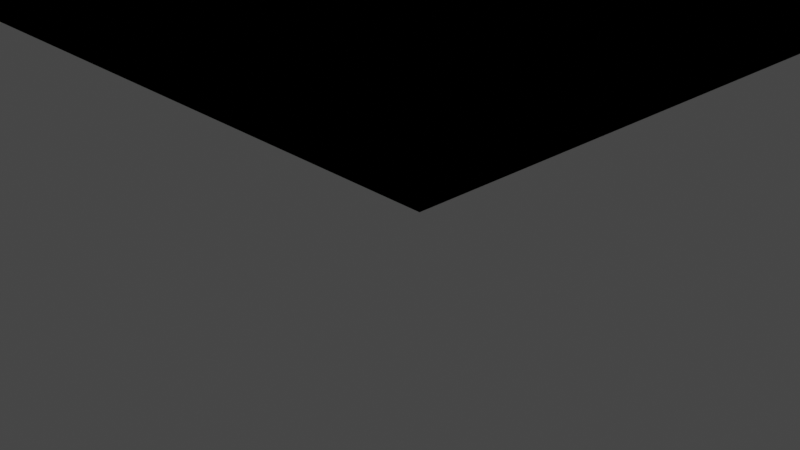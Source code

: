# Source: Lift.blend  (saved by Blender 3.1.7; exported with 4.5.12 LTS)
import bpy
from mathutils import Matrix  # noqa: F401  (used for matrix-valued properties, if any)

bpy.ops.wm.read_factory_settings(use_empty=True)
scene = bpy.context.scene
scene.name = 'Scene'

# ---- collections
col_collection = bpy.data.collections.new('Collection'); scene.collection.children.link(col_collection)

# ---- materials (node trees are filled in below, after node groups)
mat_material = bpy.data.materials.new('Material')
mat_material.alpha_threshold = 0.0
mat_material.use_transparent_shadow = False
mat_material.line_color = (0.0, 0.0, 0.0, 1.0)

# ---- material node trees
mat_material.use_nodes = True; mat_material.node_tree.nodes.clear()
_N = mat_material.node_tree.nodes; _L = mat_material.node_tree.links
n0 = _N.new('ShaderNodeOutputMaterial'); n0.name = 'Material Output'; n0.location = (300, 300)
n1 = _N.new('ShaderNodeBsdfPrincipled'); n1.name = 'Principled BSDF'; n1.location = (10, 300)
n1.distribution = 'GGX'
n1.subsurface_method = 'RANDOM_WALK_SKIN'
n1.inputs[2].default_value = 0.4
n1.inputs[3].default_value = 1.45
n1.inputs[27].default_value = (0.0, 0.0, 0.0, 1.0)
n1.inputs[28].default_value = 1.0
_L.new(n1.outputs[0], n0.inputs[0])
n0.is_active_output = True

# ---- world
world_world = bpy.data.worlds.new('World'); scene.world = world_world
world_world.use_nodes = True; world_world.node_tree.nodes.clear()
_N = world_world.node_tree.nodes; _L = world_world.node_tree.links
n0 = _N.new('ShaderNodeOutputWorld'); n0.name = 'World Output'; n0.location = (300, 300)
n1 = _N.new('ShaderNodeBackground'); n1.name = 'Background'; n1.location = (10, 300)
n1.inputs[0].default_value = (0.05088, 0.05088, 0.05088, 1.0)
_L.new(n1.outputs[0], n0.inputs[0])
n0.is_active_output = True
world_world.color = (0.05088, 0.05088, 0.05088)
world_world.use_sun_shadow = False
world_world.sun_shadow_jitter_overblur = 0.0

# ---- cameras
cam_camera = bpy.data.cameras.new('Camera')
cam_camera.clip_end = 100.0
cam_camera.ortho_scale = 7.314

# ---- lights
light_light = bpy.data.lights.new('Light', 'POINT')
light_light.transmission_factor = 0.0
light_light.energy = 1000.0
light_light.shadow_soft_size = 0.1
light_light.shadow_maximum_resolution = 0.006
light_light.use_absolute_resolution = True

# ---- meshes
me_cube = bpy.data.meshes.new('Cube')
me_cube.from_pydata([(1.0, 1.0, 1.0), (1.0, 1.0, -1.0), (1.0, -1.0, 1.0), (1.0, -1.0, -1.0), (-1.0, 1.0, 1.0), (-1.0, 1.0, -1.0), (-1.0, -1.0, 1.0), (-1.0, -1.0, -1.0), (0.0, 1.0, -1.0), (0.0, -1.0, 1.0), (0.0, -1.0, -1.0), (0.0, 1.0, 1.0), (0.5, -1.0, -1.0), (0.5, 1.0, 1.0), (0.5, 1.0, -1.0), (0.5, -1.0, 1.0), (-0.5, 1.0, -1.0), (-0.5, -1.0, 1.0), (-0.5, -1.0, -1.0), (-0.5, 1.0, 1.0), (1.0, 1.0, -0.2308), (-1.0, -1.0, -0.2308), (1.0, -1.0, -0.2308), (-1.0, 1.0, -0.2308), (0.0, 1.0, -0.2308), (0.0, -1.0, -0.2308), (0.5, -1.0, -0.2308), (0.5, 1.0, -0.2308), (-0.5, 1.0, -0.2308), (-0.5, -1.0, -0.2308)], [], [(19, 4, 6, 17), (29, 17, 6, 21), (21, 6, 4, 23), (14, 1, 3, 12), (20, 0, 2, 22), (27, 13, 0, 20), (16, 8, 10, 18), (26, 15, 9, 25), (13, 11, 9, 15), (0, 13, 15, 2), (22, 2, 15, 26), (8, 14, 12, 10), (5, 16, 18, 7), (23, 4, 19, 28), (25, 9, 17, 29), (11, 19, 17, 9), (10, 25, 29, 18), (5, 23, 28, 16), (8, 24, 27, 14), (3, 22, 26, 12), (12, 26, 25, 10), (16, 28, 24, 8), (14, 27, 20, 1), (1, 20, 22, 3), (7, 21, 23, 5), (18, 29, 21, 7)])
_uv = me_cube.uv_layers.new(name='UVMap')
_uv.uv.foreach_set('vector', [0.8125, 0.5, 0.875, 0.5, 0.875, 0.75, 0.8125, 0.75, 0.4712, 0.9375, 0.625, 0.9375, 0.625, 1.0, 0.4712, 1.0, 0.4712, 0.0, 0.625, 0.0, 0.625, 0.25, 0.4712, 0.25, 0.3125, 0.5, 0.375, 0.5, 0.375, 0.75, 0.3125, 0.75, 0.4712, 0.5, 0.625, 0.5, 0.625, 0.75, 0.4712, 0.75, 0.4712, 0.4375, 0.625, 0.4375, 0.625, 0.5, 0.4712, 0.5, 0.1875, 0.5, 0.25, 0.5, 0.25, 0.75, 0.1875, 0.75, 0.4712, 0.8125, 0.625, 0.8125, 0.625, 0.875, 0.4712, 0.875, 0.6875, 0.5, 0.75, 0.5, 0.75, 0.75, 0.6875, 0.75, 0.625, 0.5, 0.6875, 0.5, 0.6875, 0.75, 0.625, 0.75, 0.4712, 0.75, 0.625, 0.75, 0.625, 0.8125, 0.4712, 0.8125, 0.25, 0.5, 0.3125, 0.5, 0.3125, 0.75, 0.25, 0.75, 0.125, 0.5, 0.1875, 0.5, 0.1875, 0.75, 0.125, 0.75, 0.4712, 0.25, 0.625, 0.25, 0.625, 0.3125, 0.4712, 0.3125, 0.4712, 0.875, 0.625, 0.875, 0.625, 0.9375, 0.4712, 0.9375, 0.75, 0.5, 0.8125, 0.5, 0.8125, 0.75, 0.75, 0.75, 0.375, 0.875, 0.4712, 0.875, 0.4712, 0.9375, 0.375, 0.9375, 0.375, 0.25, 0.4712, 0.25, 0.4712, 0.3125, 0.375, 0.3125, 0.375, 0.375, 0.4712, 0.375, 0.4712, 0.4375, 0.375, 0.4375, 0.375, 0.75, 0.4712, 0.75, 0.4712, 0.8125, 0.375, 0.8125, 0.375, 0.8125, 0.4712, 0.8125, 0.4712, 0.875, 0.375, 0.875, 0.375, 0.3125, 0.4712, 0.3125, 0.4712, 0.375, 0.375, 0.375, 0.375, 0.4375, 0.4712, 0.4375, 0.4712, 0.5, 0.375, 0.5, 0.375, 0.5, 0.4712, 0.5, 0.4712, 0.75, 0.375, 0.75, 0.375, 0.0, 0.4712, 0.0, 0.4712, 0.25, 0.375, 0.25, 0.375, 0.9375, 0.4712, 0.9375, 0.4712, 1.0, 0.375, 1.0])
me_cube.materials.append(mat_material)
me_cube.use_remesh_preserve_volume = False
me_cube.use_remesh_preserve_attributes = False
me_cube.use_mirror_vertex_groups = False
me_cube.update()
me_cube_001 = bpy.data.meshes.new('Cube.001')
me_cube_001.from_pydata([(1.0, 1.0, 1.0), (1.0, 1.0, -1.0), (1.0, -1.0, 1.0), (1.0, -1.0, -1.0), (-1.0, 1.0, 1.0), (-1.0, 1.0, -1.0), (-1.0, -1.0, 1.0), (-1.0, -1.0, -1.0), (0.0, 1.0, -1.0), (0.0, -1.0, -1.0), (0.5, -1.0, -1.0), (0.5, 1.0, 1.0), (0.5, 1.0, -1.0), (0.5, -1.0, 1.0), (-0.5, 1.0, -1.0), (-0.5, -1.0, 1.0), (-0.5, -1.0, -1.0), (-0.5, 1.0, 1.0), (1.0, 1.0, -0.2308), (-1.0, -1.0, -0.2308), (1.0, -1.0, -0.2308), (-1.0, 1.0, -0.2308), (0.0, 1.0, -0.2308), (0.0, -1.0, -0.2308), (0.5, -1.0, -0.2308), (0.5, 1.0, -0.2308), (-0.5, 1.0, -0.2308), (-0.5, -1.0, -0.2308)], [], [(17, 4, 6, 15), (27, 15, 6, 19), (19, 6, 4, 21), (12, 1, 3, 10), (18, 0, 2, 20), (25, 11, 0, 18), (14, 8, 9, 16), (0, 11, 13, 2), (20, 2, 13, 24), (8, 12, 10, 9), (5, 14, 16, 7), (21, 4, 17, 26), (9, 23, 27, 16), (5, 21, 26, 14), (8, 22, 25, 12), (3, 20, 24, 10), (10, 24, 23, 9), (14, 26, 22, 8), (12, 25, 18, 1), (1, 18, 20, 3), (7, 19, 21, 5), (16, 27, 19, 7)])
_uv = me_cube_001.uv_layers.new(name='UVMap')
_uv.uv.foreach_set('vector', [0.8125, 0.5, 0.875, 0.5, 0.875, 0.75, 0.8125, 0.75, 0.4712, 0.9375, 0.625, 0.9375, 0.625, 1.0, 0.4712, 1.0, 0.4712, 0.0, 0.625, 0.0, 0.625, 0.25, 0.4712, 0.25, 0.3125, 0.5, 0.375, 0.5, 0.375, 0.75, 0.3125, 0.75, 0.4712, 0.5, 0.625, 0.5, 0.625, 0.75, 0.4712, 0.75, 0.4712, 0.4375, 0.625, 0.4375, 0.625, 0.5, 0.4712, 0.5, 0.1875, 0.5, 0.25, 0.5, 0.25, 0.75, 0.1875, 0.75, 0.625, 0.5, 0.6875, 0.5, 0.6875, 0.75, 0.625, 0.75, 0.4712, 0.75, 0.625, 0.75, 0.625, 0.8125, 0.4712, 0.8125, 0.25, 0.5, 0.3125, 0.5, 0.3125, 0.75, 0.25, 0.75, 0.125, 0.5, 0.1875, 0.5, 0.1875, 0.75, 0.125, 0.75, 0.4712, 0.25, 0.625, 0.25, 0.625, 0.3125, 0.4712, 0.3125, 0.375, 0.875, 0.4712, 0.875, 0.4712, 0.9375, 0.375, 0.9375, 0.375, 0.25, 0.4712, 0.25, 0.4712, 0.3125, 0.375, 0.3125, 0.375, 0.375, 0.4712, 0.375, 0.4712, 0.4375, 0.375, 0.4375, 0.375, 0.75, 0.4712, 0.75, 0.4712, 0.8125, 0.375, 0.8125, 0.375, 0.8125, 0.4712, 0.8125, 0.4712, 0.875, 0.375, 0.875, 0.375, 0.3125, 0.4712, 0.3125, 0.4712, 0.375, 0.375, 0.375, 0.375, 0.4375, 0.4712, 0.4375, 0.4712, 0.5, 0.375, 0.5, 0.375, 0.5, 0.4712, 0.5, 0.4712, 0.75, 0.375, 0.75, 0.375, 0.0, 0.4712, 0.0, 0.4712, 0.25, 0.375, 0.25, 0.375, 0.9375, 0.4712, 0.9375, 0.4712, 1.0, 0.375, 1.0])
me_cube_001.materials.append(mat_material)
me_cube_001.use_remesh_preserve_volume = False
me_cube_001.use_remesh_preserve_attributes = False
me_cube_001.use_mirror_vertex_groups = False
me_cube_001.update()
me_cube_002 = bpy.data.meshes.new('Cube.002')
me_cube_002.from_pydata([(-1.0, -1.0, -1.0), (-1.0, -1.0, 1.0), (-1.0, 1.0, -1.0), (-1.0, 1.0, 1.0), (1.0, -1.0, -1.0), (1.0, -1.0, 1.0), (1.0, 1.0, -1.0), (1.0, 1.0, 1.0)], [], [(0, 1, 3, 2), (2, 3, 7, 6), (6, 7, 5, 4), (4, 5, 1, 0), (2, 6, 4, 0), (7, 3, 1, 5)])
_uv = me_cube_002.uv_layers.new(name='UVMap')
_uv.uv.foreach_set('vector', [0.375, 0.0, 0.625, 0.0, 0.625, 0.25, 0.375, 0.25, 0.375, 0.25, 0.625, 0.25, 0.625, 0.5, 0.375, 0.5, 0.375, 0.5, 0.625, 0.5, 0.625, 0.75, 0.375, 0.75, 0.375, 0.75, 0.625, 0.75, 0.625, 1.0, 0.375, 1.0, 0.125, 0.5, 0.375, 0.5, 0.375, 0.75, 0.125, 0.75, 0.625, 0.5, 0.875, 0.5, 0.875, 0.75, 0.625, 0.75])
me_cube_002.use_remesh_fix_poles = True
me_cube_002.use_remesh_preserve_attributes = False
me_cube_002.update()
me_cube_003 = bpy.data.meshes.new('Cube.003')
me_cube_003.from_pydata([(-1.0, -1.0, -1.0), (-1.0, -1.0, 1.0), (-1.0, 1.0, -1.0), (-1.0, 1.0, 1.0), (1.0, -1.0, -1.0), (1.0, -1.0, 1.0), (1.0, 1.0, -1.0), (1.0, 1.0, 1.0)], [], [(0, 1, 3, 2), (2, 3, 7, 6), (6, 7, 5, 4), (4, 5, 1, 0), (2, 6, 4, 0), (7, 3, 1, 5)])
_uv = me_cube_003.uv_layers.new(name='UVMap')
_uv.uv.foreach_set('vector', [0.375, 0.0, 0.625, 0.0, 0.625, 0.25, 0.375, 0.25, 0.375, 0.25, 0.625, 0.25, 0.625, 0.5, 0.375, 0.5, 0.375, 0.5, 0.625, 0.5, 0.625, 0.75, 0.375, 0.75, 0.375, 0.75, 0.625, 0.75, 0.625, 1.0, 0.375, 1.0, 0.125, 0.5, 0.375, 0.5, 0.375, 0.75, 0.125, 0.75, 0.625, 0.5, 0.875, 0.5, 0.875, 0.75, 0.625, 0.75])
me_cube_003.use_remesh_fix_poles = True
me_cube_003.use_remesh_preserve_attributes = False
me_cube_003.update()
me_cube_005 = bpy.data.meshes.new('Cube.005')
me_cube_005.from_pydata([(-1.0, -1.0, -1.0), (-1.0, -1.0, 1.0), (-1.0, 1.0, -1.0), (-1.0, 1.0, 1.0), (1.0, -1.0, -1.0), (1.0, -1.0, 1.0), (1.0, 1.0, -1.0), (1.0, 1.0, 1.0), (0.03283, 1.0, 0.7575), (-0.6842, 1.0, 0.7575), (-0.6842, 1.0, -0.9973), (-0.6842, -1.0, 0.7575), (0.03283, -1.0, 0.7575), (-0.6842, -1.0, -0.9973), (0.0288, 1.0, -0.9973), (0.0288, 1.0, -0.9973), (0.03283, 1.0, 0.7575), (0.7459, 1.0, -0.9973), (0.7459, 1.0, 0.7575), (0.0288, -1.0, -0.9973), (0.0288, -1.0, -0.9973), (0.7459, -1.0, 0.7575), (0.03283, -1.0, 0.7575), (0.7459, -1.0, -0.9973)], [], [(0, 1, 3, 2), (16, 8, 9, 3, 7, 6, 2, 10, 15, 14, 17, 18), (2, 3, 9, 10), (6, 7, 5, 4), (1, 0, 13, 11), (13, 0, 4, 5, 1, 11, 12, 22, 21, 23, 19, 20), (2, 6, 4, 0), (7, 3, 1, 5), (22, 12, 8, 16), (13, 10, 9, 11), (10, 13, 20, 15), (9, 8, 12, 11), (21, 18, 17, 23), (20, 19, 14, 15), (23, 17, 14, 19), (18, 21, 22, 16)])
_uv = me_cube_005.uv_layers.new(name='UVMap')
_uv.uv.foreach_set('vector', [0.375, 0.0, 0.625, 0.0, 0.625, 0.25, 0.375, 0.25, 0.5947, 0.3791, 0.5947, 0.3791, 0.5947, 0.2895, 0.625, 0.25, 0.625, 0.5, 0.375, 0.5, 0.375, 0.25, 0.3753, 0.2895, 0.3753, 0.3786, 0.3753, 0.3786, 0.3753, 0.4682, 0.5947, 0.4682, 0.375, 0.25, 0.625, 0.25, 0.5947, 0.2895, 0.3753, 0.2895, 0.375, 0.5, 0.625, 0.5, 0.625, 0.75, 0.375, 0.75, 0.625, 1.0, 0.375, 1.0, 0.3753, 0.9605, 0.5947, 0.9605, 0.3753, 0.9605, 0.375, 1.0, 0.375, 0.75, 0.625, 0.75, 0.625, 1.0, 0.5947, 0.9605, 0.5947, 0.8709, 0.5947, 0.8709, 0.5947, 0.7818, 0.3753, 0.7818, 0.3753, 0.8714, 0.3753, 0.8714, 0.125, 0.5, 0.375, 0.5, 0.375, 0.75, 0.125, 0.75, 0.625, 0.5, 0.875, 0.5, 0.875, 0.75, 0.625, 0.75, 0.625, 0.1919, 0.625, 0.1919, 0.625, 0.1332, 0.625, 0.1332, 0.375, 0.5581, 0.375, 0.6168, 0.625, 0.6168, 0.625, 0.5581, 0.375, 0.6168, 0.375, 0.5581, 0.1264, 0.5581, 0.1264, 0.6168, 0.625, 0.6168, 0.875, 0.6168, 0.875, 0.5581, 0.625, 0.5581, 0.625, 0.1919, 0.625, 0.1332, 0.375, 0.1332, 0.375, 0.1919, 0.375, 0.5581, 0.375, 0.5581, 0.375, 0.6168, 0.375, 0.6168, 0.125, 0.5581, 0.125, 0.6168, 0.375, 0.6168, 0.375, 0.5581, 0.875, 0.6168, 0.875, 0.5581, 0.6264, 0.5581, 0.6264, 0.6168])
me_cube_005.use_remesh_fix_poles = True
me_cube_005.use_remesh_preserve_attributes = False
me_cube_005.update()
me_plane = bpy.data.meshes.new('Plane')
me_plane.from_pydata([(-1.0, -1.0, 0.0), (1.0, -1.0, 0.0), (-1.0, 1.0, 0.0), (1.0, 1.0, 0.0)], [], [(0, 1, 3, 2)])
_uv = me_plane.uv_layers.new(name='UVMap')
_uv.uv.foreach_set('vector', [0.0, 0.0, 1.0, 0.0, 1.0, 1.0, 0.0, 1.0])
me_plane.use_remesh_fix_poles = True
me_plane.use_remesh_preserve_attributes = False
me_plane.update()
me_cube_006 = bpy.data.meshes.new('Cube.006')
me_cube_006.from_pydata([(1.0, 1.0, 1.0), (1.0, 1.0, -1.0), (1.0, -1.0, 1.0), (1.0, -1.0, -1.0), (-1.0, 1.0, 1.0), (-1.0, 1.0, -1.0), (-1.0, -1.0, 1.0), (-1.0, -1.0, -1.0), (0.0, 1.0, -1.0), (0.0, -1.0, 1.0), (0.0, -1.0, -1.0), (0.0, 1.0, 1.0), (0.5, -1.0, -1.0), (0.5, 1.0, 1.0), (0.5, 1.0, -1.0), (0.5, -1.0, 1.0), (-0.5, 1.0, -1.0), (-0.5, -1.0, 1.0), (-0.5, -1.0, -1.0), (-0.5, 1.0, 1.0), (1.0, 1.0, -0.2308), (-1.0, -1.0, -0.2308), (1.0, -1.0, -0.2308), (-1.0, 1.0, -0.2308), (0.0, 1.0, -0.2308), (0.0, -1.0, -0.2308), (0.5, -1.0, -0.2308), (0.5, 1.0, -0.2308), (-0.5, 1.0, -0.2308), (-0.5, -1.0, -0.2308)], [], [(19, 17, 6, 4), (29, 21, 6, 17), (21, 23, 4, 6), (14, 12, 3, 1), (20, 22, 2, 0), (27, 20, 0, 13), (16, 18, 10, 8), (26, 25, 9, 15), (13, 15, 9, 11), (0, 2, 15, 13), (22, 26, 15, 2), (8, 10, 12, 14), (5, 7, 18, 16), (23, 28, 19, 4), (25, 29, 17, 9), (11, 9, 17, 19), (10, 18, 29, 25), (5, 16, 28, 23), (8, 14, 27, 24), (3, 12, 26, 22), (12, 10, 25, 26), (16, 8, 24, 28), (14, 1, 20, 27), (1, 3, 22, 20), (7, 5, 23, 21), (18, 7, 21, 29)])
_uv = me_cube_006.uv_layers.new(name='UVMap')
_uv.uv.foreach_set('vector', [0.8125, 0.5, 0.8125, 0.75, 0.875, 0.75, 0.875, 0.5, 0.4712, 0.9375, 0.4712, 1.0, 0.625, 1.0, 0.625, 0.9375, 0.4712, 0.0, 0.4712, 0.25, 0.625, 0.25, 0.625, 0.0, 0.3125, 0.5, 0.3125, 0.75, 0.375, 0.75, 0.375, 0.5, 0.4712, 0.5, 0.4712, 0.75, 0.625, 0.75, 0.625, 0.5, 0.4712, 0.4375, 0.4712, 0.5, 0.625, 0.5, 0.625, 0.4375, 0.1875, 0.5, 0.1875, 0.75, 0.25, 0.75, 0.25, 0.5, 0.4712, 0.8125, 0.4712, 0.875, 0.625, 0.875, 0.625, 0.8125, 0.6875, 0.5, 0.6875, 0.75, 0.75, 0.75, 0.75, 0.5, 0.625, 0.5, 0.625, 0.75, 0.6875, 0.75, 0.6875, 0.5, 0.4712, 0.75, 0.4712, 0.8125, 0.625, 0.8125, 0.625, 0.75, 0.25, 0.5, 0.25, 0.75, 0.3125, 0.75, 0.3125, 0.5, 0.125, 0.5, 0.125, 0.75, 0.1875, 0.75, 0.1875, 0.5, 0.4712, 0.25, 0.4712, 0.3125, 0.625, 0.3125, 0.625, 0.25, 0.4712, 0.875, 0.4712, 0.9375, 0.625, 0.9375, 0.625, 0.875, 0.75, 0.5, 0.75, 0.75, 0.8125, 0.75, 0.8125, 0.5, 0.375, 0.875, 0.375, 0.9375, 0.4712, 0.9375, 0.4712, 0.875, 0.375, 0.25, 0.375, 0.3125, 0.4712, 0.3125, 0.4712, 0.25, 0.375, 0.375, 0.375, 0.4375, 0.4712, 0.4375, 0.4712, 0.375, 0.375, 0.75, 0.375, 0.8125, 0.4712, 0.8125, 0.4712, 0.75, 0.375, 0.8125, 0.375, 0.875, 0.4712, 0.875, 0.4712, 0.8125, 0.375, 0.3125, 0.375, 0.375, 0.4712, 0.375, 0.4712, 0.3125, 0.375, 0.4375, 0.375, 0.5, 0.4712, 0.5, 0.4712, 0.4375, 0.375, 0.5, 0.375, 0.75, 0.4712, 0.75, 0.4712, 0.5, 0.375, 0.0, 0.375, 0.25, 0.4712, 0.25, 0.4712, 0.0, 0.375, 0.9375, 0.375, 1.0, 0.4712, 1.0, 0.4712, 0.9375])
me_cube_006.materials.append(mat_material)
me_cube_006.use_remesh_preserve_volume = False
me_cube_006.use_remesh_preserve_attributes = False
me_cube_006.use_mirror_vertex_groups = False
me_cube_006.update()
me_cube_007 = bpy.data.meshes.new('Cube.007')
me_cube_007.from_pydata([(1.0, 1.0, 1.0), (1.0, 1.0, -1.0), (1.0, -1.0, 1.0), (1.0, -1.0, -1.0), (-1.0, 1.0, 1.0), (-1.0, 1.0, -1.0), (-1.0, -1.0, 1.0), (-1.0, -1.0, -1.0), (0.0, 1.0, -1.0), (0.0, -1.0, -1.0), (0.5, -1.0, -1.0), (0.5, 1.0, 1.0), (0.5, 1.0, -1.0), (0.5, -1.0, 1.0), (-0.5, 1.0, -1.0), (-0.5, -1.0, 1.0), (-0.5, -1.0, -1.0), (-0.5, 1.0, 1.0), (1.0, 1.0, -0.2308), (-1.0, -1.0, -0.2308), (1.0, -1.0, -0.2308), (-1.0, 1.0, -0.2308), (0.0, 1.0, -0.2308), (0.0, -1.0, -0.2308), (0.5, -1.0, -0.2308), (0.5, 1.0, -0.2308), (-0.5, 1.0, -0.2308), (-0.5, -1.0, -0.2308)], [], [(17, 4, 6, 15), (27, 15, 6, 19), (19, 6, 4, 21), (12, 1, 3, 10), (18, 0, 2, 20), (25, 11, 0, 18), (14, 8, 9, 16), (0, 11, 13, 2), (20, 2, 13, 24), (8, 12, 10, 9), (5, 14, 16, 7), (21, 4, 17, 26), (9, 23, 27, 16), (5, 21, 26, 14), (8, 22, 25, 12), (3, 20, 24, 10), (10, 24, 23, 9), (14, 26, 22, 8), (12, 25, 18, 1), (1, 18, 20, 3), (7, 19, 21, 5), (16, 27, 19, 7)])
_uv = me_cube_007.uv_layers.new(name='UVMap')
_uv.uv.foreach_set('vector', [0.8125, 0.5, 0.875, 0.5, 0.875, 0.75, 0.8125, 0.75, 0.4712, 0.9375, 0.625, 0.9375, 0.625, 1.0, 0.4712, 1.0, 0.4712, 0.0, 0.625, 0.0, 0.625, 0.25, 0.4712, 0.25, 0.3125, 0.5, 0.375, 0.5, 0.375, 0.75, 0.3125, 0.75, 0.4712, 0.5, 0.625, 0.5, 0.625, 0.75, 0.4712, 0.75, 0.4712, 0.4375, 0.625, 0.4375, 0.625, 0.5, 0.4712, 0.5, 0.1875, 0.5, 0.25, 0.5, 0.25, 0.75, 0.1875, 0.75, 0.625, 0.5, 0.6875, 0.5, 0.6875, 0.75, 0.625, 0.75, 0.4712, 0.75, 0.625, 0.75, 0.625, 0.8125, 0.4712, 0.8125, 0.25, 0.5, 0.3125, 0.5, 0.3125, 0.75, 0.25, 0.75, 0.125, 0.5, 0.1875, 0.5, 0.1875, 0.75, 0.125, 0.75, 0.4712, 0.25, 0.625, 0.25, 0.625, 0.3125, 0.4712, 0.3125, 0.375, 0.875, 0.4712, 0.875, 0.4712, 0.9375, 0.375, 0.9375, 0.375, 0.25, 0.4712, 0.25, 0.4712, 0.3125, 0.375, 0.3125, 0.375, 0.375, 0.4712, 0.375, 0.4712, 0.4375, 0.375, 0.4375, 0.375, 0.75, 0.4712, 0.75, 0.4712, 0.8125, 0.375, 0.8125, 0.375, 0.8125, 0.4712, 0.8125, 0.4712, 0.875, 0.375, 0.875, 0.375, 0.3125, 0.4712, 0.3125, 0.4712, 0.375, 0.375, 0.375, 0.375, 0.4375, 0.4712, 0.4375, 0.4712, 0.5, 0.375, 0.5, 0.375, 0.5, 0.4712, 0.5, 0.4712, 0.75, 0.375, 0.75, 0.375, 0.0, 0.4712, 0.0, 0.4712, 0.25, 0.375, 0.25, 0.375, 0.9375, 0.4712, 0.9375, 0.4712, 1.0, 0.375, 1.0])
me_cube_007.materials.append(mat_material)
me_cube_007.use_remesh_preserve_volume = False
me_cube_007.use_remesh_preserve_attributes = False
me_cube_007.use_mirror_vertex_groups = False
me_cube_007.update()
me_cube_008 = bpy.data.meshes.new('Cube.008')
me_cube_008.from_pydata([(-1.0, -1.0, -1.0), (-1.0, -1.0, 1.0), (-1.0, 1.0, -1.0), (-1.0, 1.0, 1.0), (1.0, -1.0, -1.0), (1.0, -1.0, 1.0), (1.0, 1.0, -1.0), (1.0, 1.0, 1.0)], [], [(0, 1, 3, 2), (2, 3, 7, 6), (6, 7, 5, 4), (4, 5, 1, 0), (2, 6, 4, 0), (7, 3, 1, 5)])
_uv = me_cube_008.uv_layers.new(name='UVMap')
_uv.uv.foreach_set('vector', [0.375, 0.0, 0.625, 0.0, 0.625, 0.25, 0.375, 0.25, 0.375, 0.25, 0.625, 0.25, 0.625, 0.5, 0.375, 0.5, 0.375, 0.5, 0.625, 0.5, 0.625, 0.75, 0.375, 0.75, 0.375, 0.75, 0.625, 0.75, 0.625, 1.0, 0.375, 1.0, 0.125, 0.5, 0.375, 0.5, 0.375, 0.75, 0.125, 0.75, 0.625, 0.5, 0.875, 0.5, 0.875, 0.75, 0.625, 0.75])
me_cube_008.use_remesh_fix_poles = True
me_cube_008.use_remesh_preserve_attributes = False
me_cube_008.update()
me_cube_009 = bpy.data.meshes.new('Cube.009')
me_cube_009.from_pydata([(-1.0, -1.0, -1.0), (-1.0, -1.0, 1.0), (-1.0, 1.0, -1.0), (-1.0, 1.0, 1.0), (1.0, -1.0, -1.0), (1.0, -1.0, 1.0), (1.0, 1.0, -1.0), (1.0, 1.0, 1.0)], [], [(0, 1, 3, 2), (2, 3, 7, 6), (6, 7, 5, 4), (4, 5, 1, 0), (2, 6, 4, 0), (7, 3, 1, 5)])
_uv = me_cube_009.uv_layers.new(name='UVMap')
_uv.uv.foreach_set('vector', [0.375, 0.0, 0.625, 0.0, 0.625, 0.25, 0.375, 0.25, 0.375, 0.25, 0.625, 0.25, 0.625, 0.5, 0.375, 0.5, 0.375, 0.5, 0.625, 0.5, 0.625, 0.75, 0.375, 0.75, 0.375, 0.75, 0.625, 0.75, 0.625, 1.0, 0.375, 1.0, 0.125, 0.5, 0.375, 0.5, 0.375, 0.75, 0.125, 0.75, 0.625, 0.5, 0.875, 0.5, 0.875, 0.75, 0.625, 0.75])
me_cube_009.use_remesh_fix_poles = True
me_cube_009.use_remesh_preserve_attributes = False
me_cube_009.update()
me_cube_010 = bpy.data.meshes.new('Cube.010')
me_cube_010.from_pydata([(-1.0, -1.0, -1.0), (-1.0, -1.0, 1.0), (-1.0, 1.0, -1.0), (-1.0, 1.0, 1.0), (1.0, -1.0, -1.0), (1.0, -1.0, 1.0), (1.0, 1.0, -1.0), (1.0, 1.0, 1.0), (0.03283, 1.0, 0.7575), (-0.6842, 1.0, 0.7575), (-0.6842, 1.0, -0.9973), (-0.6842, -1.0, 0.7575), (0.03283, -1.0, 0.7575), (-0.6842, -1.0, -0.9973), (0.0288, 1.0, -0.9973), (0.0288, 1.0, -0.9973), (0.03283, 1.0, 0.7575), (0.7459, 1.0, -0.9973), (0.7459, 1.0, 0.7575), (0.0288, -1.0, -0.9973), (0.0288, -1.0, -0.9973), (0.7459, -1.0, 0.7575), (0.03283, -1.0, 0.7575), (0.7459, -1.0, -0.9973)], [], [(0, 1, 3, 2), (16, 8, 9, 3, 7, 6, 2, 10, 15, 14, 17, 18), (2, 3, 9, 10), (6, 7, 5, 4), (1, 0, 13, 11), (13, 0, 4, 5, 1, 11, 12, 22, 21, 23, 19, 20), (2, 6, 4, 0), (7, 3, 1, 5), (22, 12, 8, 16), (13, 10, 9, 11), (10, 13, 20, 15), (9, 8, 12, 11), (21, 18, 17, 23), (20, 19, 14, 15), (23, 17, 14, 19), (18, 21, 22, 16)])
_uv = me_cube_010.uv_layers.new(name='UVMap')
_uv.uv.foreach_set('vector', [0.375, 0.0, 0.625, 0.0, 0.625, 0.25, 0.375, 0.25, 0.5947, 0.3791, 0.5947, 0.3791, 0.5947, 0.2895, 0.625, 0.25, 0.625, 0.5, 0.375, 0.5, 0.375, 0.25, 0.3753, 0.2895, 0.3753, 0.3786, 0.3753, 0.3786, 0.3753, 0.4682, 0.5947, 0.4682, 0.375, 0.25, 0.625, 0.25, 0.5947, 0.2895, 0.3753, 0.2895, 0.375, 0.5, 0.625, 0.5, 0.625, 0.75, 0.375, 0.75, 0.625, 1.0, 0.375, 1.0, 0.3753, 0.9605, 0.5947, 0.9605, 0.3753, 0.9605, 0.375, 1.0, 0.375, 0.75, 0.625, 0.75, 0.625, 1.0, 0.5947, 0.9605, 0.5947, 0.8709, 0.5947, 0.8709, 0.5947, 0.7818, 0.3753, 0.7818, 0.3753, 0.8714, 0.3753, 0.8714, 0.125, 0.5, 0.375, 0.5, 0.375, 0.75, 0.125, 0.75, 0.625, 0.5, 0.875, 0.5, 0.875, 0.75, 0.625, 0.75, 0.625, 0.1919, 0.625, 0.1919, 0.625, 0.1332, 0.625, 0.1332, 0.375, 0.5581, 0.375, 0.6168, 0.625, 0.6168, 0.625, 0.5581, 0.375, 0.6168, 0.375, 0.5581, 0.1264, 0.5581, 0.1264, 0.6168, 0.625, 0.6168, 0.875, 0.6168, 0.875, 0.5581, 0.625, 0.5581, 0.625, 0.1919, 0.625, 0.1332, 0.375, 0.1332, 0.375, 0.1919, 0.375, 0.5581, 0.375, 0.5581, 0.375, 0.6168, 0.375, 0.6168, 0.125, 0.5581, 0.125, 0.6168, 0.375, 0.6168, 0.375, 0.5581, 0.875, 0.6168, 0.875, 0.5581, 0.6264, 0.5581, 0.6264, 0.6168])
me_cube_010.use_remesh_fix_poles = True
me_cube_010.use_remesh_preserve_attributes = False
me_cube_010.update()
me_plane_001 = bpy.data.meshes.new('Plane.001')
me_plane_001.from_pydata([(-1.0, -1.0, 0.0), (1.0, -1.0, 0.0), (-1.0, 1.0, 0.0), (1.0, 1.0, 0.0)], [], [(0, 1, 3, 2)])
_uv = me_plane_001.uv_layers.new(name='UVMap')
_uv.uv.foreach_set('vector', [0.0, 0.0, 1.0, 0.0, 1.0, 1.0, 0.0, 1.0])
me_plane_001.use_remesh_fix_poles = True
me_plane_001.use_remesh_preserve_attributes = False
me_plane_001.update()

# ---- objects
ob_ruang_lift = bpy.data.objects.new('Ruang Lift', me_cube)
ob_light = bpy.data.objects.new('Light', light_light)
ob_camera = bpy.data.objects.new('Camera', cam_camera)
ob_lantai = bpy.data.objects.new('Lantai', me_cube_001)
ob_pintu_kiri = bpy.data.objects.new('Pintu Kiri', me_cube_002)
ob_pintu_kanan = bpy.data.objects.new('Pintu Kanan', me_cube_003)
ob_depan = bpy.data.objects.new('Depan', me_cube_005)
ob_plane = bpy.data.objects.new('Plane', me_plane)
ob_ruang_lift_001 = bpy.data.objects.new('Ruang Lift.001', me_cube_006)
ob_lantai_001 = bpy.data.objects.new('Lantai.001', me_cube_007)
ob_pintu_kiri_001 = bpy.data.objects.new('Pintu Kiri.001', me_cube_008)
ob_pintu_kanan_001 = bpy.data.objects.new('Pintu Kanan.001', me_cube_009)
ob_depan_001 = bpy.data.objects.new('Depan.001', me_cube_010)
ob_plane_001 = bpy.data.objects.new('Plane.001', me_plane_001)

# ---- transforms, parenting, visibility, modifiers, constraints
ob_ruang_lift.location = (-7.832, 7.741, 7.662)
ob_ruang_lift.scale = (-7.724, 7.392, -7.717)
ob_ruang_lift.lock_rotations_4d = False
ob_ruang_lift.empty_display_type = 'ARROWS'
ob_ruang_lift.lineart.crease_threshold = 0.0
_m = ob_ruang_lift.modifiers.new('Solidify', 'SOLIDIFY')
ob_light.location = (-18.07, 35.42, 5.904)
ob_light.rotation_euler = (0.6503, 0.05522, 1.866)
ob_light.lock_rotations_4d = False
ob_light.empty_display_type = 'ARROWS'
ob_light.color = (0.0, 0.0, 0.0, 0.0)
ob_light.lineart.crease_threshold = 0.0
ob_camera.location = (7.359, -6.926, 4.958)
ob_camera.rotation_euler = (1.109, 0.0, 0.8149)
ob_camera.lock_rotations_4d = False
ob_camera.empty_display_type = 'ARROWS'
ob_camera.color = (0.0, 0.0, 0.0, 0.0)
ob_camera.display_type = 'WIRE'
ob_camera.lineart.crease_threshold = 0.0
ob_lantai.location = (-7.846, 15.37, 7.586)
ob_lantai.scale = (-7.77, -1.0, -7.842)
ob_lantai.lock_rotations_4d = False
ob_lantai.empty_display_type = 'ARROWS'
ob_lantai.lineart.crease_threshold = 0.0
ob_pintu_kiri.location = (-5.785, 15.76, 4.757)
ob_pintu_kiri.scale = (-1.935, -0.2643, 4.792)
ob_pintu_kanan.location = (-9.721, 15.76, 4.757)
ob_pintu_kanan.scale = (-1.935, -0.2643, 4.792)
ob_depan.location = (-7.965, 16.79, 5.412)
ob_depan.scale = (5.398, 0.5855, 5.462)
ob_plane.location = (-7.898, 8.944, -0.1259)
ob_plane.scale = (7.746, 8.508, 8.508)
ob_ruang_lift_001.location = (-7.832, 7.741, 7.662)
ob_ruang_lift_001.scale = (-7.724, 7.392, -7.717)
ob_ruang_lift_001.lock_rotations_4d = False
ob_ruang_lift_001.empty_display_type = 'ARROWS'
ob_ruang_lift_001.lineart.crease_threshold = 0.0
ob_lantai_001.location = (-7.846, 15.37, 7.586)
ob_lantai_001.scale = (-7.77, -1.0, -7.842)
ob_lantai_001.lock_rotations_4d = False
ob_lantai_001.empty_display_type = 'ARROWS'
ob_lantai_001.lineart.crease_threshold = 0.0
ob_pintu_kiri_001.location = (-5.785, 15.76, 4.757)
ob_pintu_kiri_001.scale = (-1.935, -0.2643, 4.792)
ob_pintu_kanan_001.location = (-9.721, 15.76, 4.757)
ob_pintu_kanan_001.scale = (-1.935, -0.2643, 4.792)
ob_depan_001.location = (-7.965, 16.79, 5.412)
ob_depan_001.scale = (5.398, 0.5855, 5.462)
ob_plane_001.location = (-7.898, 8.944, -0.1259)
ob_plane_001.scale = (7.746, 8.508, 8.508)

# ---- collection membership
col_collection.objects.link(ob_ruang_lift)
col_collection.objects.link(ob_light)
col_collection.objects.link(ob_camera)
col_collection.objects.link(ob_lantai)
col_collection.objects.link(ob_pintu_kiri)
col_collection.objects.link(ob_pintu_kanan)
col_collection.objects.link(ob_depan)
col_collection.objects.link(ob_plane)
col_collection.objects.link(ob_ruang_lift_001)
col_collection.objects.link(ob_lantai_001)
col_collection.objects.link(ob_pintu_kiri_001)
col_collection.objects.link(ob_pintu_kanan_001)
col_collection.objects.link(ob_depan_001)
col_collection.objects.link(ob_plane_001)

# ---- scene / render settings (as saved in the file)
scene.camera = ob_camera
scene.frame_start = 1; scene.frame_end = 250; scene.frame_set(0)
scene.render.engine = 'BLENDER_EEVEE_NEXT'
scene.cycles.sampling_pattern = 'TABULATED_SOBOL'
scene.cycles.use_light_tree = False
scene.view_settings.view_transform = 'Filmic'
bpy.context.view_layer.update()
